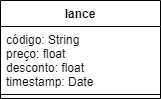

The diagram above was exported from draw.io. Its source (the exported page's mxGraphModel, read from the mxfile embedded in the PNG):
<mxGraphModel dx="1278" dy="531" grid="1" gridSize="10" guides="1" tooltips="1" connect="1" arrows="1" fold="1" page="1" pageScale="1" pageWidth="1650" pageHeight="1100" math="0" shadow="0">
  <root>
    <mxCell id="0" />
    <mxCell id="1" parent="0" />
    <mxCell id="u4LRtQcNLrgFL_-q9xBZ-1" value="lance" style="swimlane;fontStyle=1;align=center;verticalAlign=top;childLayout=stackLayout;horizontal=1;startSize=26;horizontalStack=0;resizeParent=1;resizeParentMax=0;resizeLast=0;collapsible=1;marginBottom=0;" vertex="1" parent="1">
      <mxGeometry x="570" y="230" width="160" height="98" as="geometry" />
    </mxCell>
    <mxCell id="u4LRtQcNLrgFL_-q9xBZ-2" value="código: String&#10;preço: float&#10;desconto: float&#10;timestamp: Date" style="text;strokeColor=none;fillColor=none;align=left;verticalAlign=top;spacingLeft=4;spacingRight=4;overflow=hidden;rotatable=0;points=[[0,0.5],[1,0.5]];portConstraint=eastwest;" vertex="1" parent="u4LRtQcNLrgFL_-q9xBZ-1">
      <mxGeometry y="26" width="160" height="64" as="geometry" />
    </mxCell>
    <mxCell id="u4LRtQcNLrgFL_-q9xBZ-3" value="" style="line;strokeWidth=1;fillColor=none;align=left;verticalAlign=middle;spacingTop=-1;spacingLeft=3;spacingRight=3;rotatable=0;labelPosition=right;points=[];portConstraint=eastwest;" vertex="1" parent="u4LRtQcNLrgFL_-q9xBZ-1">
      <mxGeometry y="90" width="160" height="8" as="geometry" />
    </mxCell>
  </root>
</mxGraphModel>